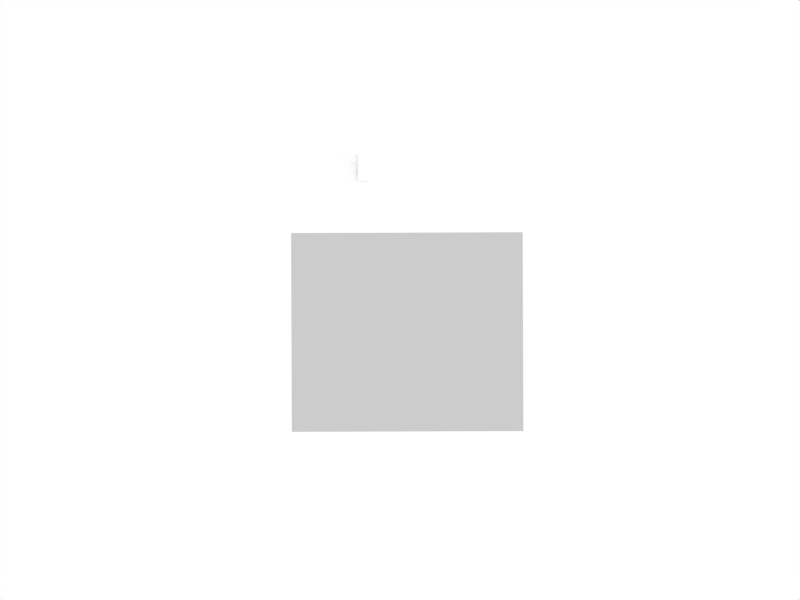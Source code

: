 # Source: sts_1_18_2f12_2f05.blend  (saved by Blender 2.37.0; exported with 4.5.12 LTS)
import bpy
from mathutils import Matrix  # noqa: F401  (used for matrix-valued properties, if any)

bpy.ops.wm.read_factory_settings(use_empty=True)
scene = bpy.context.scene
scene.name = '2'

# ---- collections
col_collection_1_001 = bpy.data.collections.new('Collection 1.001'); scene.collection.children.link(col_collection_1_001)

# ---- materials (node trees are filled in below, after node groups)
mat_defaultwhite = bpy.data.materials.new('DefaultWhite')
mat_defaultwhite.alpha_threshold = 0.0
mat_defaultwhite.preview_render_type = 'FLAT'
mat_defaultwhite.diffuse_color = (1.0, 1.0, 1.0, 1.0)
mat_defaultwhite.specular_color = (0.5, 0.5, 0.5)
mat_defaultwhite.roughness = 0.5
mat_defaultwhite.specular_intensity = 1.0
mat_defaultwhite.line_color = (0.0, 0.0, 0.0, 1.0)

# ---- material node trees

# ---- world
world_world_003 = bpy.data.worlds.new('World.003'); scene.world = world_world_003
world_world_003.color = (1.0, 1.0, 1.0)
world_world_003.use_sun_shadow = False
world_world_003.sun_shadow_jitter_overblur = 0.0
world_world_003.cycles.sampling_method = 'MANUAL'
world_world_003.cycles.sample_map_resolution = 256

# ---- cameras
cam_camera_003 = bpy.data.cameras.new('Camera.003')
cam_camera_003.passepartout_alpha = 0.2
cam_camera_003.clip_end = 100.0
cam_camera_003.lens = 35.0
cam_camera_003.show_passepartout = False
cam_camera_003.show_safe_areas = True
cam_camera_003.dof.focus_distance = 0.0
cam_camera_003.dof.aperture_fstop = 128.0

# ---- meshes
me_plane_143 = bpy.data.meshes.new('Plane.143')
me_plane_143.from_pydata([(2.901, 8.047, 0.439), (2.901, 6.791, 0.439), (1.645, 6.791, 0.44), (1.645, 8.047, 0.44)], [], [(0, 3, 2, 1)])
_uv = me_plane_143.uv_layers.new(name='UVMap')
_uv.uv.foreach_set('vector', [0.6624, 0.3699, 0.5957, 0.3679, 0.5978, 0.3014, 0.6645, 0.3033])
_ca = me_plane_143.color_attributes.new('Col', 'BYTE_COLOR', 'CORNER')
_ca.data.foreach_set('color', [1.0, 1.0, 1.0, 1.0, 1.0, 1.0, 1.0, 1.0, 1.0, 1.0, 1.0, 1.0, 1.0, 1.0, 1.0, 1.0])
me_plane_143.materials.append(mat_defaultwhite)
me_plane_143.use_remesh_preserve_volume = False
me_plane_143.use_remesh_preserve_attributes = False
me_plane_143.use_mirror_vertex_groups = False
me_plane_143.update()
me_plane_142 = bpy.data.meshes.new('Plane.142')
me_plane_142.from_pydata([(5.627, 8.047, 0.439), (5.627, 6.791, 0.439), (4.371, 6.791, 0.44), (4.371, 8.047, 0.44)], [], [(0, 3, 2, 1)])
_uv = me_plane_142.uv_layers.new(name='UVMap')
_uv.uv.foreach_set('vector', [0.5677, 0.3836, 0.5011, 0.3816, 0.5032, 0.3151, 0.5699, 0.317])
_ca = me_plane_142.color_attributes.new('Col', 'BYTE_COLOR', 'CORNER')
_ca.data.foreach_set('color', [1.0, 1.0, 1.0, 1.0, 1.0, 1.0, 1.0, 1.0, 1.0, 1.0, 1.0, 1.0, 1.0, 1.0, 1.0, 1.0])
me_plane_142.materials.append(mat_defaultwhite)
me_plane_142.use_remesh_preserve_volume = False
me_plane_142.use_remesh_preserve_attributes = False
me_plane_142.use_mirror_vertex_groups = False
me_plane_142.update()
me_plane_141 = bpy.data.meshes.new('Plane.141')
me_plane_141.from_pydata([(1.538, 8.047, 0.439), (1.538, 6.791, 0.439), (0.2821, 6.791, 0.44), (0.2821, 8.047, 0.44)], [], [(0, 3, 2, 1)])
_uv = me_plane_141.uv_layers.new(name='UVMap')
_uv.uv.foreach_set('vector', [0.7591, 0.6458, 0.6925, 0.6438, 0.6946, 0.5773, 0.7613, 0.5793])
_ca = me_plane_141.color_attributes.new('Col', 'BYTE_COLOR', 'CORNER')
_ca.data.foreach_set('color', [1.0, 1.0, 1.0, 1.0, 1.0, 1.0, 1.0, 1.0, 1.0, 1.0, 1.0, 1.0, 1.0, 1.0, 1.0, 1.0])
me_plane_141.materials.append(mat_defaultwhite)
me_plane_141.use_remesh_preserve_volume = False
me_plane_141.use_remesh_preserve_attributes = False
me_plane_141.use_mirror_vertex_groups = False
me_plane_141.update()
me_plane_140 = bpy.data.meshes.new('Plane.140')
me_plane_140.from_pydata([(-4.818, 8.047, 0.439), (-4.818, 6.791, 0.439), (-6.074, 6.791, 0.44), (-6.074, 8.047, 0.44)], [], [(0, 3, 2, 1)])
_uv = me_plane_140.uv_layers.new(name='UVMap')
_uv.uv.foreach_set('vector', [0.9699, 0.6536, 0.9032, 0.6517, 0.9054, 0.5851, 0.972, 0.5871])
_ca = me_plane_140.color_attributes.new('Col', 'BYTE_COLOR', 'CORNER')
_ca.data.foreach_set('color', [1.0, 1.0, 1.0, 1.0, 1.0, 1.0, 1.0, 1.0, 1.0, 1.0, 1.0, 1.0, 1.0, 1.0, 1.0, 1.0])
me_plane_140.materials.append(mat_defaultwhite)
me_plane_140.use_remesh_preserve_volume = False
me_plane_140.use_remesh_preserve_attributes = False
me_plane_140.use_mirror_vertex_groups = False
me_plane_140.update()
me_plane_139 = bpy.data.meshes.new('Plane.139')
me_plane_139.from_pydata([(-0.7749, 8.05, 0.439), (-0.7749, 6.794, 0.439), (-2.031, 6.794, 0.44), (-2.031, 8.05, 0.44)], [], [(0, 3, 2, 1)])
_uv = me_plane_139.uv_layers.new(name='UVMap')
_uv.uv.foreach_set('vector', [0.8774, 0.2877, 0.8108, 0.2857, 0.8129, 0.2192, 0.8796, 0.2211])
_ca = me_plane_139.color_attributes.new('Col', 'BYTE_COLOR', 'CORNER')
_ca.data.foreach_set('color', [1.0, 1.0, 1.0, 1.0, 1.0, 1.0, 1.0, 1.0, 1.0, 1.0, 1.0, 1.0, 1.0, 1.0, 1.0, 1.0])
me_plane_139.materials.append(mat_defaultwhite)
me_plane_139.use_remesh_preserve_volume = False
me_plane_139.use_remesh_preserve_attributes = False
me_plane_139.use_mirror_vertex_groups = False
me_plane_139.update()
me_plane_138 = bpy.data.meshes.new('Plane.138')
me_plane_138.from_pydata([(-2.093, 8.05, 0.439), (-2.093, 6.794, 0.439), (-3.349, 6.794, 0.44), (-3.349, 8.05, 0.44)], [], [(0, 3, 2, 1)])
_uv = me_plane_138.uv_layers.new(name='UVMap')
_uv.uv.foreach_set('vector', [0.05161, 0.1937, -0.01505, 0.1918, -0.0129, 0.1252, 0.05376, 0.1272])
_ca = me_plane_138.color_attributes.new('Col', 'BYTE_COLOR', 'CORNER')
_ca.data.foreach_set('color', [1.0, 1.0, 1.0, 1.0, 1.0, 1.0, 1.0, 1.0, 1.0, 1.0, 1.0, 1.0, 1.0, 1.0, 1.0, 1.0])
me_plane_138.materials.append(mat_defaultwhite)
me_plane_138.use_remesh_preserve_volume = False
me_plane_138.use_remesh_preserve_attributes = False
me_plane_138.use_mirror_vertex_groups = False
me_plane_138.update()
me_plane_137 = bpy.data.meshes.new('Plane.137')
me_plane_137.from_pydata([(-3.838, 5.594, 0.439), (-3.838, 4.338, 0.439), (-5.094, 4.338, 0.44), (-5.094, 5.594, 0.44)], [], [(0, 3, 2, 1)])
_uv = me_plane_137.uv_layers.new(name='UVMap')
_uv.uv.foreach_set('vector', [0.3613, 0.1977, 0.2946, 0.1957, 0.2968, 0.1292, 0.3634, 0.1311])
_ca = me_plane_137.color_attributes.new('Col', 'BYTE_COLOR', 'CORNER')
_ca.data.foreach_set('color', [1.0, 1.0, 1.0, 1.0, 1.0, 1.0, 1.0, 1.0, 1.0, 1.0, 1.0, 1.0, 1.0, 1.0, 1.0, 1.0])
me_plane_137.materials.append(mat_defaultwhite)
me_plane_137.use_remesh_preserve_volume = False
me_plane_137.use_remesh_preserve_attributes = False
me_plane_137.use_mirror_vertex_groups = False
me_plane_137.update()
me_plane_136 = bpy.data.meshes.new('Plane.136')
me_plane_136.from_pydata([(-2.52, 5.594, 0.439), (-2.52, 4.338, 0.439), (-3.776, 4.338, 0.44), (-3.776, 5.594, 0.44)], [], [(0, 3, 2, 1)])
_uv = me_plane_136.uv_layers.new(name='UVMap')
_uv.uv.foreach_set('vector', [0.8645, 0.5577, 0.7978, 0.5558, 0.8, 0.4892, 0.8667, 0.4912])
_ca = me_plane_136.color_attributes.new('Col', 'BYTE_COLOR', 'CORNER')
_ca.data.foreach_set('color', [1.0, 1.0, 1.0, 1.0, 1.0, 1.0, 1.0, 1.0, 1.0, 1.0, 1.0, 1.0, 1.0, 1.0, 1.0, 1.0])
me_plane_136.materials.append(mat_defaultwhite)
me_plane_136.use_remesh_preserve_volume = False
me_plane_136.use_remesh_preserve_attributes = False
me_plane_136.use_mirror_vertex_groups = False
me_plane_136.update()
me_plane_135 = bpy.data.meshes.new('Plane.135')
me_plane_135.from_pydata([(-5.143, 5.594, 0.439), (-5.143, 4.338, 0.439), (-6.399, 4.338, 0.44), (-6.399, 5.594, 0.44)], [], [(0, 3, 2, 1)])
_uv = me_plane_135.uv_layers.new(name='UVMap')
_uv.uv.foreach_set('vector', [0.1548, 0.1683, 0.08817, 0.1663, 0.09032, 0.0998, 0.157, 0.1018])
_ca = me_plane_135.color_attributes.new('Col', 'BYTE_COLOR', 'CORNER')
_ca.data.foreach_set('color', [1.0, 1.0, 1.0, 1.0, 1.0, 1.0, 1.0, 1.0, 1.0, 1.0, 1.0, 1.0, 1.0, 1.0, 1.0, 1.0])
me_plane_135.materials.append(mat_defaultwhite)
me_plane_135.use_remesh_preserve_volume = False
me_plane_135.use_remesh_preserve_attributes = False
me_plane_135.use_mirror_vertex_groups = False
me_plane_135.update()
me_plane_134 = bpy.data.meshes.new('Plane.134')
me_plane_134.from_pydata([(-1.155, 5.594, 0.439), (-1.155, 4.338, 0.439), (-2.411, 4.338, 0.44), (-2.411, 5.594, 0.44)], [], [(0, 3, 2, 1)])
_uv = me_plane_134.uv_layers.new(name='UVMap')
_uv.uv.foreach_set('vector', [0.6645, 0.1918, 0.5978, 0.1898, 0.6, 0.1233, 0.6667, 0.1252])
_ca = me_plane_134.color_attributes.new('Col', 'BYTE_COLOR', 'CORNER')
_ca.data.foreach_set('color', [1.0, 1.0, 1.0, 1.0, 1.0, 1.0, 1.0, 1.0, 1.0, 1.0, 1.0, 1.0, 1.0, 1.0, 1.0, 1.0])
me_plane_134.materials.append(mat_defaultwhite)
me_plane_134.use_remesh_preserve_volume = False
me_plane_134.use_remesh_preserve_attributes = False
me_plane_134.use_mirror_vertex_groups = False
me_plane_134.update()
me_plane_133 = bpy.data.meshes.new('Plane.133')
me_plane_133.from_pydata([(-3.398, 8.05, 0.439), (-3.398, 6.794, 0.439), (-4.654, 6.794, 0.44), (-4.654, 8.05, 0.44)], [], [(0, 3, 2, 1)])
_uv = me_plane_133.uv_layers.new(name='UVMap')
_uv.uv.foreach_set('vector', [0.3656, 0.1879, 0.2989, 0.1859, 0.3011, 0.1194, 0.3677, 0.1213])
_ca = me_plane_133.color_attributes.new('Col', 'BYTE_COLOR', 'CORNER')
_ca.data.foreach_set('color', [1.0, 1.0, 1.0, 1.0, 1.0, 1.0, 1.0, 1.0, 1.0, 1.0, 1.0, 1.0, 1.0, 1.0, 1.0, 1.0])
me_plane_133.materials.append(mat_defaultwhite)
me_plane_133.use_remesh_preserve_volume = False
me_plane_133.use_remesh_preserve_attributes = False
me_plane_133.use_mirror_vertex_groups = False
me_plane_133.update()
me_plane_132 = bpy.data.meshes.new('Plane.132')
me_plane_132.from_pydata([(6.39, 8.047, 0.6143), (6.39, 6.791, 0.6143), (5.134, 6.791, 0.6153), (5.134, 8.047, 0.6153)], [], [(0, 3, 2, 1)])
_uv = me_plane_132.uv_layers.new(name='UVMap')
_uv.uv.foreach_set('vector', [0.4602, 0.1859, 0.3935, 0.1859, 0.3935, 0.1194, 0.4602, 0.1194])
_ca = me_plane_132.color_attributes.new('Col', 'BYTE_COLOR', 'CORNER')
_ca.data.foreach_set('color', [1.0, 1.0, 1.0, 1.0, 1.0, 1.0, 1.0, 1.0, 1.0, 1.0, 1.0, 1.0, 1.0, 1.0, 1.0, 1.0])
me_plane_132.materials.append(mat_defaultwhite)
me_plane_132.use_remesh_preserve_volume = False
me_plane_132.use_remesh_preserve_attributes = False
me_plane_132.use_mirror_vertex_groups = False
me_plane_132.update()
me_plane_131 = bpy.data.meshes.new('Plane.131')
me_plane_131.from_pydata([(5.426, 5.594, 0.439), (5.426, 4.338, 0.439), (4.17, 4.338, 0.44), (4.17, 5.594, 0.44)], [], [(0, 3, 2, 1)])
_uv = me_plane_131.uv_layers.new(name='UVMap')
_uv.uv.foreach_set('vector', [0.9656, 0.2916, 0.8989, 0.2896, 0.9011, 0.2231, 0.9677, 0.225])
_ca = me_plane_131.color_attributes.new('Col', 'BYTE_COLOR', 'CORNER')
_ca.data.foreach_set('color', [1.0, 1.0, 1.0, 1.0, 1.0, 1.0, 1.0, 1.0, 1.0, 1.0, 1.0, 1.0, 1.0, 1.0, 1.0, 1.0])
me_plane_131.materials.append(mat_defaultwhite)
me_plane_131.use_remesh_preserve_volume = False
me_plane_131.use_remesh_preserve_attributes = False
me_plane_131.use_mirror_vertex_groups = False
me_plane_131.update()
me_plane_130 = bpy.data.meshes.new('Plane.130')
me_plane_130.from_pydata([(4.108, 5.594, 0.439), (4.108, 4.338, 0.439), (2.852, 4.338, 0.44), (2.852, 5.594, 0.44)], [], [(0, 3, 2, 1)])
_uv = me_plane_130.uv_layers.new(name='UVMap')
_uv.uv.foreach_set('vector', [0.05161, 0.1937, -0.01505, 0.1918, -0.0129, 0.1252, 0.05376, 0.1272])
_ca = me_plane_130.color_attributes.new('Col', 'BYTE_COLOR', 'CORNER')
_ca.data.foreach_set('color', [1.0, 1.0, 1.0, 1.0, 1.0, 1.0, 1.0, 1.0, 1.0, 1.0, 1.0, 1.0, 1.0, 1.0, 1.0, 1.0])
me_plane_130.materials.append(mat_defaultwhite)
me_plane_130.use_remesh_preserve_volume = False
me_plane_130.use_remesh_preserve_attributes = False
me_plane_130.use_mirror_vertex_groups = False
me_plane_130.update()
me_plane_129 = bpy.data.meshes.new('Plane.129')
me_plane_129.from_pydata([(0.1504, 5.594, 0.439), (0.1504, 4.338, 0.439), (-1.105, 4.338, 0.44), (-1.105, 5.594, 0.44)], [], [(0, 3, 2, 1)])
_uv = me_plane_129.uv_layers.new(name='UVMap')
_uv.uv.foreach_set('vector', [0.8581, 0.3738, 0.7914, 0.3718, 0.7935, 0.3053, 0.8602, 0.3072])
_ca = me_plane_129.color_attributes.new('Col', 'BYTE_COLOR', 'CORNER')
_ca.data.foreach_set('color', [1.0, 1.0, 1.0, 1.0, 1.0, 1.0, 1.0, 1.0, 1.0, 1.0, 1.0, 1.0, 1.0, 1.0, 1.0, 1.0])
me_plane_129.materials.append(mat_defaultwhite)
me_plane_129.use_remesh_preserve_volume = False
me_plane_129.use_remesh_preserve_attributes = False
me_plane_129.use_mirror_vertex_groups = False
me_plane_129.update()
me_plane_128 = bpy.data.meshes.new('Plane.128')
me_plane_128.from_pydata([(1.469, 5.594, 0.439), (1.469, 4.338, 0.439), (0.2128, 4.338, 0.44), (0.2128, 5.594, 0.44)], [], [(0, 3, 2, 1)])
_uv = me_plane_128.uv_layers.new(name='UVMap')
_uv.uv.foreach_set('vector', [0.572, 0.1859, 0.5054, 0.184, 0.5075, 0.1174, 0.5742, 0.1194])
_ca = me_plane_128.color_attributes.new('Col', 'BYTE_COLOR', 'CORNER')
_ca.data.foreach_set('color', [1.0, 1.0, 1.0, 1.0, 1.0, 1.0, 1.0, 1.0, 1.0, 1.0, 1.0, 1.0, 1.0, 1.0, 1.0, 1.0])
me_plane_128.materials.append(mat_defaultwhite)
me_plane_128.use_remesh_preserve_volume = False
me_plane_128.use_remesh_preserve_attributes = False
me_plane_128.use_mirror_vertex_groups = False
me_plane_128.update()
me_plane_127 = bpy.data.meshes.new('Plane.127')
me_plane_127.from_pydata([(4.264, 8.047, 0.439), (4.264, 6.791, 0.439), (3.008, 6.791, 0.44), (3.008, 8.047, 0.44)], [], [(0, 3, 2, 1)])
_uv = me_plane_127.uv_layers.new(name='UVMap')
_uv.uv.foreach_set('vector', [0.6581, 0.2818, 0.5914, 0.2798, 0.5935, 0.2133, 0.6602, 0.2153])
_ca = me_plane_127.color_attributes.new('Col', 'BYTE_COLOR', 'CORNER')
_ca.data.foreach_set('color', [1.0, 1.0, 1.0, 1.0, 1.0, 1.0, 1.0, 1.0, 1.0, 1.0, 1.0, 1.0, 1.0, 1.0, 1.0, 1.0])
me_plane_127.materials.append(mat_defaultwhite)
me_plane_127.use_remesh_preserve_volume = False
me_plane_127.use_remesh_preserve_attributes = False
me_plane_127.use_mirror_vertex_groups = False
me_plane_127.update()
me_plane_126 = bpy.data.meshes.new('Plane.126')
me_plane_126.from_pydata([(2.802, 5.594, 0.439), (2.802, 4.338, 0.439), (1.547, 4.338, 0.44), (1.547, 5.594, 0.44)], [], [(0, 3, 2, 1)])
_uv = me_plane_126.uv_layers.new(name='UVMap')
_uv.uv.foreach_set('vector', [0.443, 0.2975, 0.3763, 0.2955, 0.3785, 0.229, 0.4452, 0.2309])
_ca = me_plane_126.color_attributes.new('Col', 'BYTE_COLOR', 'CORNER')
_ca.data.foreach_set('color', [1.0, 1.0, 1.0, 1.0, 1.0, 1.0, 1.0, 1.0, 1.0, 1.0, 1.0, 1.0, 1.0, 1.0, 1.0, 1.0])
me_plane_126.materials.append(mat_defaultwhite)
me_plane_126.use_remesh_preserve_volume = False
me_plane_126.use_remesh_preserve_attributes = False
me_plane_126.use_mirror_vertex_groups = False
me_plane_126.update()
me_plane_125 = bpy.data.meshes.new('Plane.125')
me_plane_125.from_pydata([(6.779, 5.625, 0.439), (6.779, 4.37, 0.439), (5.523, 4.37, 0.44), (5.523, 5.625, 0.44)], [], [(0, 3, 2, 1)])
_uv = me_plane_125.uv_layers.new(name='UVMap')
_uv.uv.foreach_set('vector', [0.4581, 0.182, 0.3914, 0.18, 0.3935, 0.1135, 0.4602, 0.1155])
_ca = me_plane_125.color_attributes.new('Col', 'BYTE_COLOR', 'CORNER')
_ca.data.foreach_set('color', [1.0, 1.0, 1.0, 1.0, 1.0, 1.0, 1.0, 1.0, 1.0, 1.0, 1.0, 1.0, 1.0, 1.0, 1.0, 1.0])
me_plane_125.materials.append(mat_defaultwhite)
me_plane_125.use_remesh_preserve_volume = False
me_plane_125.use_remesh_preserve_attributes = False
me_plane_125.use_mirror_vertex_groups = False
me_plane_125.update()
me_plane_105 = bpy.data.meshes.new('Plane.105')
me_plane_105.from_pydata([(-0.9502, -3.769, -1.134e-07), (1.05, -3.769, -1.134e-07)], [(0, 1)], [])
me_plane_105.use_remesh_preserve_volume = False
me_plane_105.use_remesh_preserve_attributes = False
me_plane_105.use_mirror_vertex_groups = False
me_plane_105.update()
me_plane_123 = bpy.data.meshes.new('Plane.123')
me_plane_123.from_pydata([(2.254, 2.254, 1.01e-14), (2.252, -2.998, -5.628e-08), (-2.257, -2.998, -5.628e-08), (-2.254, 2.254, 1.01e-14)], [], [(0, 3, 2, 1)])
_uv = me_plane_123.uv_layers.new(name='UVMap')
_uv.uv.foreach_set('vector', [0.0, 1.0, 0.0, 0.0, 1.0, 0.0, 1.0, 1.0])
_ca = me_plane_123.color_attributes.new('Col', 'BYTE_COLOR', 'CORNER')
_ca.data.foreach_set('color', [1.0, 1.0, 1.0, 1.0, 1.0, 1.0, 1.0, 1.0, 1.0, 1.0, 1.0, 1.0, 1.0, 1.0, 1.0, 1.0])
me_plane_123.use_remesh_preserve_volume = False
me_plane_123.use_remesh_preserve_attributes = False
me_plane_123.use_mirror_vertex_groups = False
me_plane_123.update()

# ---- objects
ob_plane_101 = bpy.data.objects.new('Plane.101', me_plane_143)
ob_plane_100 = bpy.data.objects.new('Plane.100', me_plane_142)
ob_plane_099 = bpy.data.objects.new('Plane.099', me_plane_141)
ob_plane_098 = bpy.data.objects.new('Plane.098', me_plane_140)
ob_plane_097 = bpy.data.objects.new('Plane.097', me_plane_139)
ob_plane_096 = bpy.data.objects.new('Plane.096', me_plane_138)
ob_plane_095 = bpy.data.objects.new('Plane.095', me_plane_137)
ob_plane_094 = bpy.data.objects.new('Plane.094', me_plane_136)
ob_plane_093 = bpy.data.objects.new('Plane.093', me_plane_135)
ob_plane_092 = bpy.data.objects.new('Plane.092', me_plane_134)
ob_plane_091 = bpy.data.objects.new('Plane.091', me_plane_133)
ob_plane_031 = bpy.data.objects.new('Plane.031', me_plane_132)
ob_plane_030 = bpy.data.objects.new('Plane.030', me_plane_131)
ob_plane_029 = bpy.data.objects.new('Plane.029', me_plane_130)
ob_plane_028 = bpy.data.objects.new('Plane.028', me_plane_129)
ob_plane_027 = bpy.data.objects.new('Plane.027', me_plane_128)
ob_plane_026 = bpy.data.objects.new('Plane.026', me_plane_127)
ob_plane_023 = bpy.data.objects.new('Plane.023', me_plane_126)
ob_plane_022 = bpy.data.objects.new('Plane.022', me_plane_125)
ob_plane_025 = bpy.data.objects.new('Plane.025', me_plane_105)
ob_plane_090 = bpy.data.objects.new('Plane.090', me_plane_123)
ob_camera_003 = bpy.data.objects.new('Camera.003', cam_camera_003)

# ---- transforms, parenting, visibility, modifiers, constraints
ob_plane_101.location = (-5.971, 0.0, -1.106)
ob_plane_101.rotation_euler = (1.571, 0.0, 0.0)
ob_plane_101.scale = (0.8732, 0.8732, 0.8732)
ob_plane_101.lock_rotations_4d = False
ob_plane_101.empty_display_type = 'ARROWS'
ob_plane_101.color = (0.0, 0.0, 0.0, 1.0)
ob_plane_101.lineart.crease_threshold = 0.0
ob_plane_100.location = (-5.971, 0.0, -1.106)
ob_plane_100.rotation_euler = (1.571, 0.0, 0.0)
ob_plane_100.scale = (0.8732, 0.8732, 0.8732)
ob_plane_100.lock_rotations_4d = False
ob_plane_100.empty_display_type = 'ARROWS'
ob_plane_100.color = (0.0, 0.0, 0.0, 1.0)
ob_plane_100.lineart.crease_threshold = 0.0
ob_plane_099.location = (-5.971, 0.0, -1.106)
ob_plane_099.rotation_euler = (1.571, 0.0, 0.0)
ob_plane_099.scale = (0.8732, 0.8732, 0.8732)
ob_plane_099.lock_rotations_4d = False
ob_plane_099.empty_display_type = 'ARROWS'
ob_plane_099.color = (0.0, 0.0, 0.0, 1.0)
ob_plane_099.lineart.crease_threshold = 0.0
ob_plane_098.location = (-5.971, 0.0, -1.106)
ob_plane_098.rotation_euler = (1.571, 0.0, 0.0)
ob_plane_098.scale = (0.8732, 0.8732, 0.8732)
ob_plane_098.lock_rotations_4d = False
ob_plane_098.empty_display_type = 'ARROWS'
ob_plane_098.color = (0.0, 0.0, 0.0, 1.0)
ob_plane_098.lineart.crease_threshold = 0.0
ob_plane_097.location = (-5.971, 0.0, -1.106)
ob_plane_097.rotation_euler = (1.571, 0.0, 0.0)
ob_plane_097.scale = (0.8732, 0.8732, 0.8732)
ob_plane_097.lock_rotations_4d = False
ob_plane_097.empty_display_type = 'ARROWS'
ob_plane_097.color = (0.0, 0.0, 0.0, 1.0)
ob_plane_097.lineart.crease_threshold = 0.0
ob_plane_096.location = (-5.971, 0.0, -1.106)
ob_plane_096.rotation_euler = (1.571, 0.0, 0.0)
ob_plane_096.scale = (0.8732, 0.8732, 0.8732)
ob_plane_096.lock_rotations_4d = False
ob_plane_096.empty_display_type = 'ARROWS'
ob_plane_096.color = (0.0, 0.0, 0.0, 1.0)
ob_plane_096.lineart.crease_threshold = 0.0
ob_plane_095.location = (5.695, 1.586e-07, 0.9952)
ob_plane_095.rotation_euler = (1.571, 0.0, 0.0)
ob_plane_095.scale = (0.8732, 0.8732, 0.8732)
ob_plane_095.lock_rotations_4d = False
ob_plane_095.empty_display_type = 'ARROWS'
ob_plane_095.color = (0.0, 0.0, 0.0, 1.0)
ob_plane_095.lineart.crease_threshold = 0.0
ob_plane_094.location = (5.695, 1.586e-07, 0.9952)
ob_plane_094.rotation_euler = (1.571, 0.0, 0.0)
ob_plane_094.scale = (0.8732, 0.8732, 0.8732)
ob_plane_094.lock_rotations_4d = False
ob_plane_094.empty_display_type = 'ARROWS'
ob_plane_094.color = (0.0, 0.0, 0.0, 1.0)
ob_plane_094.lineart.crease_threshold = 0.0
ob_plane_093.location = (5.695, 1.586e-07, 0.9952)
ob_plane_093.rotation_euler = (1.571, 0.0, 0.0)
ob_plane_093.scale = (0.8732, 0.8732, 0.8732)
ob_plane_093.lock_rotations_4d = False
ob_plane_093.empty_display_type = 'ARROWS'
ob_plane_093.color = (0.0, 0.0, 0.0, 1.0)
ob_plane_093.lineart.crease_threshold = 0.0
ob_plane_092.location = (5.695, 1.586e-07, 0.9952)
ob_plane_092.rotation_euler = (1.571, 0.0, 0.0)
ob_plane_092.scale = (0.8732, 0.8732, 0.8732)
ob_plane_092.lock_rotations_4d = False
ob_plane_092.empty_display_type = 'ARROWS'
ob_plane_092.color = (0.0, 0.0, 0.0, 1.0)
ob_plane_092.lineart.crease_threshold = 0.0
ob_plane_091.location = (-5.971, 0.0, -1.106)
ob_plane_091.rotation_euler = (1.571, 0.0, 0.0)
ob_plane_091.scale = (0.8732, 0.8732, 0.8732)
ob_plane_091.lock_rotations_4d = False
ob_plane_091.empty_display_type = 'ARROWS'
ob_plane_091.color = (0.0, 0.0, 0.0, 1.0)
ob_plane_091.lineart.crease_threshold = 0.0
ob_plane_031.location = (-5.971, 0.0, -1.106)
ob_plane_031.rotation_euler = (1.571, 0.0, 0.0)
ob_plane_031.scale = (0.8732, 0.8732, 0.8732)
ob_plane_031.lock_rotations_4d = False
ob_plane_031.empty_display_type = 'ARROWS'
ob_plane_031.color = (0.0, 0.0, 0.0, 1.0)
ob_plane_031.lineart.crease_threshold = 0.0
ob_plane_030.location = (5.695, 1.586e-07, 0.9952)
ob_plane_030.rotation_euler = (1.571, 0.0, 0.0)
ob_plane_030.scale = (0.8732, 0.8732, 0.8732)
ob_plane_030.lock_rotations_4d = False
ob_plane_030.empty_display_type = 'ARROWS'
ob_plane_030.color = (0.0, 0.0, 0.0, 1.0)
ob_plane_030.lineart.crease_threshold = 0.0
ob_plane_029.location = (5.695, 1.586e-07, 0.9952)
ob_plane_029.rotation_euler = (1.571, 0.0, 0.0)
ob_plane_029.scale = (0.8732, 0.8732, 0.8732)
ob_plane_029.lock_rotations_4d = False
ob_plane_029.empty_display_type = 'ARROWS'
ob_plane_029.color = (0.0, 0.0, 0.0, 1.0)
ob_plane_029.lineart.crease_threshold = 0.0
ob_plane_028.location = (5.695, 1.586e-07, 0.9952)
ob_plane_028.rotation_euler = (1.571, 0.0, 0.0)
ob_plane_028.scale = (0.8732, 0.8732, 0.8732)
ob_plane_028.lock_rotations_4d = False
ob_plane_028.empty_display_type = 'ARROWS'
ob_plane_028.color = (0.0, 0.0, 0.0, 1.0)
ob_plane_028.lineart.crease_threshold = 0.0
ob_plane_027.location = (5.695, 1.586e-07, 0.9952)
ob_plane_027.rotation_euler = (1.571, 0.0, 0.0)
ob_plane_027.scale = (0.8732, 0.8732, 0.8732)
ob_plane_027.lock_rotations_4d = False
ob_plane_027.empty_display_type = 'ARROWS'
ob_plane_027.color = (0.0, 0.0, 0.0, 1.0)
ob_plane_027.lineart.crease_threshold = 0.0
ob_plane_026.location = (-5.971, 0.0, -1.106)
ob_plane_026.rotation_euler = (1.571, 0.0, 0.0)
ob_plane_026.scale = (0.8732, 0.8732, 0.8732)
ob_plane_026.lock_rotations_4d = False
ob_plane_026.empty_display_type = 'ARROWS'
ob_plane_026.color = (0.0, 0.0, 0.0, 1.0)
ob_plane_026.lineart.crease_threshold = 0.0
ob_plane_023.location = (5.695, 1.586e-07, 0.9952)
ob_plane_023.rotation_euler = (1.571, 0.0, 0.0)
ob_plane_023.scale = (0.8732, 0.8732, 0.8732)
ob_plane_023.lock_rotations_4d = False
ob_plane_023.empty_display_type = 'ARROWS'
ob_plane_023.color = (0.0, 0.0, 0.0, 1.0)
ob_plane_023.lineart.crease_threshold = 0.0
ob_plane_022.location = (5.695, 1.586e-07, 0.9952)
ob_plane_022.rotation_euler = (1.571, 0.0, 0.0)
ob_plane_022.scale = (0.8732, 0.8732, 0.8732)
ob_plane_022.lock_rotations_4d = False
ob_plane_022.empty_display_type = 'ARROWS'
ob_plane_022.color = (0.0, 0.0, 0.0, 1.0)
ob_plane_022.lineart.crease_threshold = 0.0
ob_plane_025.location = (-2.059, -0.7496, -7.905)
ob_plane_025.rotation_euler = (1.571, -1.561, 7.425e-06)
ob_plane_025.lock_rotations_4d = False
ob_plane_025.empty_display_type = 'ARROWS'
ob_plane_025.color = (0.0, 0.0, 0.0, 1.0)
ob_plane_025.lineart.crease_threshold = 0.0
ob_plane_090.location = (-0.1861, 0.03191, -1.225)
ob_plane_090.rotation_euler = (-1.571, -1.567, 3.142)
ob_plane_090.scale = (1.79, 1.79, 1.79)
ob_plane_090.lock_rotations_4d = False
ob_plane_090.empty_display_type = 'ARROWS'
ob_plane_090.color = (0.0, 0.0, 0.0, 1.0)
ob_plane_090.lineart.crease_threshold = 0.0
ob_camera_003.location = (0.1857, -31.55, 0.07054)
ob_camera_003.rotation_euler = (1.571, -0.0, -0.0)
ob_camera_003.lock_rotations_4d = False
ob_camera_003.empty_display_type = 'ARROWS'
ob_camera_003.color = (0.0, 0.0, 0.0, 1.0)
ob_camera_003.lineart.crease_threshold = 0.0

# ---- collection membership
col_collection_1_001.objects.link(ob_plane_101)
col_collection_1_001.objects.link(ob_plane_100)
col_collection_1_001.objects.link(ob_plane_099)
col_collection_1_001.objects.link(ob_plane_098)
col_collection_1_001.objects.link(ob_plane_097)
col_collection_1_001.objects.link(ob_plane_096)
col_collection_1_001.objects.link(ob_plane_095)
col_collection_1_001.objects.link(ob_plane_094)
col_collection_1_001.objects.link(ob_plane_093)
col_collection_1_001.objects.link(ob_plane_092)
col_collection_1_001.objects.link(ob_plane_091)
col_collection_1_001.objects.link(ob_plane_031)
col_collection_1_001.objects.link(ob_plane_030)
col_collection_1_001.objects.link(ob_plane_029)
col_collection_1_001.objects.link(ob_plane_028)
col_collection_1_001.objects.link(ob_plane_027)
col_collection_1_001.objects.link(ob_plane_026)
col_collection_1_001.objects.link(ob_plane_023)
col_collection_1_001.objects.link(ob_plane_022)
col_collection_1_001.objects.link(ob_plane_025)
col_collection_1_001.objects.link(ob_plane_090)
col_collection_1_001.objects.link(ob_camera_003)

# ---- scene / render settings (as saved in the file)
scene.camera = ob_camera_003
scene.frame_start = 1; scene.frame_end = 250; scene.frame_set(1)
scene.render.engine = 'BLENDER_EEVEE_NEXT'
scene.render.image_settings.file_format = 'JPEG'
scene.render.image_settings.color_mode = 'RGB'
scene.render.image_settings.compression = 90
scene.render.resolution_x = 800
scene.render.resolution_y = 600
scene.render.pixel_aspect_x = 100.0
scene.render.pixel_aspect_y = 100.0
scene.render.fps = 25
scene.render.dither_intensity = 0.0
scene.render.use_compositing = False
scene.render.use_sequencer = False
scene.render.bake_bias = 0.0
scene.render.use_stamp_time = False
scene.render.use_stamp_date = False
scene.render.use_stamp_frame = False
scene.render.use_stamp_camera = False
scene.render.use_stamp_scene = False
scene.render.use_stamp_filename = False
scene.render.use_stamp_render_time = False
scene.render.stamp_font_size = 0
scene.cycles.use_denoising = False
scene.cycles.samples = 10
scene.cycles.sampling_pattern = 'TABULATED_SOBOL'
scene.cycles.light_sampling_threshold = 0.0
scene.cycles.use_adaptive_sampling = False
scene.cycles.use_light_tree = False
scene.cycles.blur_glossy = 0.0
scene.cycles.volume_bounces = 1
scene.cycles.pixel_filter_type = 'GAUSSIAN'
scene.cycles.sample_clamp_indirect = 0.0
scene.view_settings.view_transform = 'Raw'
bpy.context.view_layer.update()
